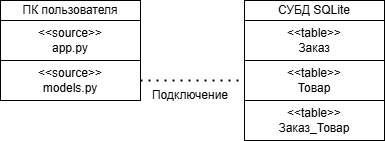

The diagram above was exported from draw.io. Its source (the exported page's mxGraphModel, read from the mxfile embedded in the PNG):
<mxGraphModel dx="849" dy="447" grid="1" gridSize="10" guides="1" tooltips="1" connect="1" arrows="1" fold="1" page="1" pageScale="1" pageWidth="827" pageHeight="1169" math="0" shadow="0">
  <root>
    <mxCell id="0" />
    <mxCell id="1" parent="0" />
    <mxCell id="FJNZc4Hqvbvu98PHx-Ri-1" value="&amp;lt;&amp;lt;source&amp;gt;&amp;gt;&lt;div&gt;app.py&lt;/div&gt;" style="whiteSpace=wrap;html=1;align=center;" vertex="1" parent="1">
      <mxGeometry x="100" y="160" width="140" height="40" as="geometry" />
    </mxCell>
    <mxCell id="FJNZc4Hqvbvu98PHx-Ri-2" value="&amp;lt;&amp;lt;source&amp;gt;&amp;gt;&lt;div&gt;models&lt;span style=&quot;background-color: transparent; color: light-dark(rgb(0, 0, 0), rgb(255, 255, 255));&quot;&gt;.py&lt;/span&gt;&lt;/div&gt;" style="whiteSpace=wrap;html=1;align=center;" vertex="1" parent="1">
      <mxGeometry x="100" y="200" width="140" height="40" as="geometry" />
    </mxCell>
    <mxCell id="FJNZc4Hqvbvu98PHx-Ri-3" value="ПК пользователя" style="whiteSpace=wrap;html=1;align=center;" vertex="1" parent="1">
      <mxGeometry x="100" y="140" width="140" height="20" as="geometry" />
    </mxCell>
    <mxCell id="FJNZc4Hqvbvu98PHx-Ri-4" value="&amp;lt;&amp;lt;table&amp;gt;&amp;gt;&lt;div&gt;Заказ&lt;/div&gt;" style="whiteSpace=wrap;html=1;align=center;" vertex="1" parent="1">
      <mxGeometry x="344" y="160" width="140" height="40" as="geometry" />
    </mxCell>
    <mxCell id="FJNZc4Hqvbvu98PHx-Ri-6" value="СУБД SQLite" style="whiteSpace=wrap;html=1;align=center;" vertex="1" parent="1">
      <mxGeometry x="344" y="140" width="140" height="20" as="geometry" />
    </mxCell>
    <mxCell id="FJNZc4Hqvbvu98PHx-Ri-7" value="&amp;lt;&amp;lt;table&amp;gt;&amp;gt;&lt;div&gt;Товар&lt;/div&gt;" style="whiteSpace=wrap;html=1;align=center;" vertex="1" parent="1">
      <mxGeometry x="344" y="200" width="140" height="40" as="geometry" />
    </mxCell>
    <mxCell id="FJNZc4Hqvbvu98PHx-Ri-8" value="&amp;lt;&amp;lt;table&amp;gt;&amp;gt;&lt;div&gt;Заказ_Товар&lt;/div&gt;" style="whiteSpace=wrap;html=1;align=center;" vertex="1" parent="1">
      <mxGeometry x="344" y="240" width="140" height="40" as="geometry" />
    </mxCell>
    <mxCell id="FJNZc4Hqvbvu98PHx-Ri-9" value="" style="endArrow=none;dashed=1;html=1;dashPattern=1 3;strokeWidth=2;rounded=0;exitX=1;exitY=0.5;exitDx=0;exitDy=0;entryX=0;entryY=0.5;entryDx=0;entryDy=0;" edge="1" parent="1" source="FJNZc4Hqvbvu98PHx-Ri-2" target="FJNZc4Hqvbvu98PHx-Ri-7">
      <mxGeometry width="50" height="50" relative="1" as="geometry">
        <mxPoint x="370" y="260" as="sourcePoint" />
        <mxPoint x="420" y="210" as="targetPoint" />
      </mxGeometry>
    </mxCell>
    <mxCell id="FJNZc4Hqvbvu98PHx-Ri-11" value="Подключение" style="text;html=1;align=center;verticalAlign=middle;whiteSpace=wrap;rounded=0;" vertex="1" parent="1">
      <mxGeometry x="260" y="220" width="60" height="30" as="geometry" />
    </mxCell>
  </root>
</mxGraphModel>